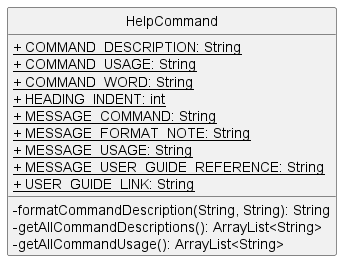

The diagram above was rendered by PlantUML. Its source (embedded in the PNG):
@startuml
'https://plantuml.com/class-diagram
hide circle
skinparam classAttributeIconSize 0

class HelpCommand {
    <u>+ COMMAND_DESCRIPTION: String
    <u>+ COMMAND_USAGE: String
    <u>+ COMMAND_WORD: String
    <u>+ HEADING_INDENT: int
    <u>+ MESSAGE_COMMAND: String
    <u>+ MESSAGE_FORMAT_NOTE: String
    <u>+ MESSAGE_USAGE: String
    <u>+ MESSAGE_USER_GUIDE_REFERENCE: String
    <u>+ USER_GUIDE_LINK: String
    
    - formatCommandDescription(String, String): String
    - getAllCommandDescriptions(): ArrayList<String>
    - getAllCommandUsage(): ArrayList<String>
}

@enduml